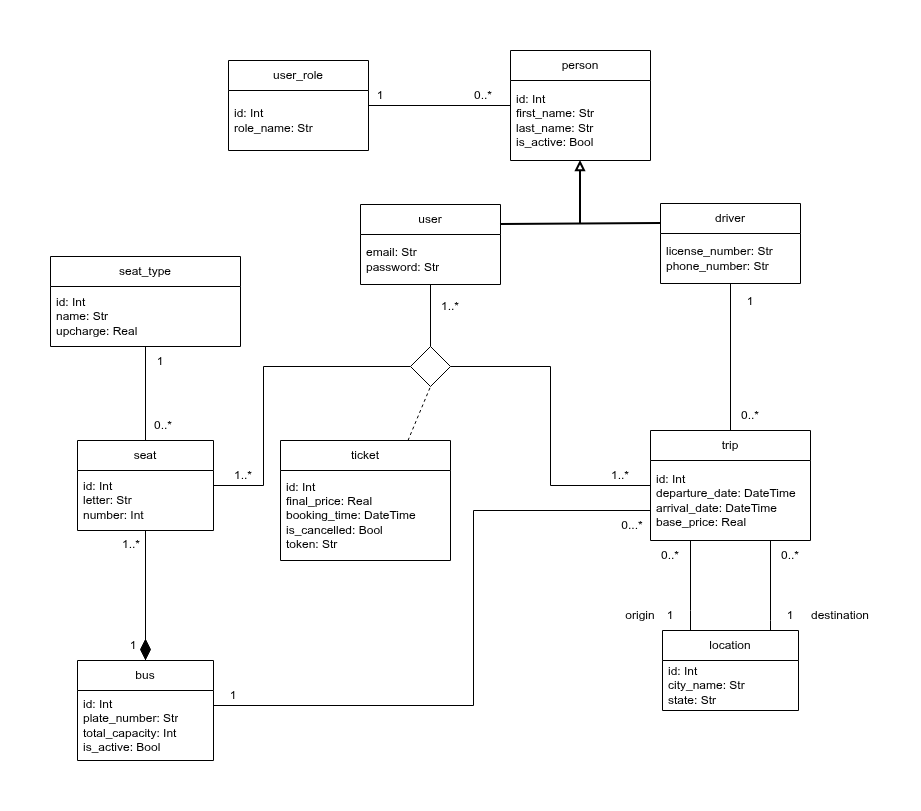

The diagram above was exported from draw.io. Its source (the exported page's mxGraphModel, read from the mxfile embedded in the PNG):
<mxGraphModel dx="1246" dy="746" grid="1" gridSize="10" guides="1" tooltips="1" connect="1" arrows="1" fold="1" page="1" pageScale="1" pageWidth="1169" pageHeight="827" math="0" shadow="0">
  <root>
    <mxCell id="0" />
    <mxCell id="1" parent="0" />
    <mxCell id="KFhOwPcHto5OEqDO1KRt-1" parent="1" style="swimlane;fontStyle=0;childLayout=stackLayout;horizontal=1;startSize=30;horizontalStack=0;resizeParent=1;resizeParentMax=0;resizeLast=0;collapsible=1;marginBottom=0;whiteSpace=wrap;html=1;" value="user" vertex="1">
      <mxGeometry height="80" width="140" x="647" y="224" as="geometry" />
    </mxCell>
    <mxCell id="KFhOwPcHto5OEqDO1KRt-2" parent="KFhOwPcHto5OEqDO1KRt-1" style="text;strokeColor=none;fillColor=none;align=left;verticalAlign=middle;spacingLeft=4;spacingRight=4;overflow=hidden;points=[[0,0.5],[1,0.5]];portConstraint=eastwest;rotatable=0;whiteSpace=wrap;html=1;" value="email: Str&lt;div&gt;password: Str&lt;/div&gt;" vertex="1">
      <mxGeometry height="50" width="140" y="30" as="geometry" />
    </mxCell>
    <mxCell id="KFhOwPcHto5OEqDO1KRt-3" parent="1" style="swimlane;fontStyle=0;childLayout=stackLayout;horizontal=1;startSize=30;horizontalStack=0;resizeParent=1;resizeParentMax=0;resizeLast=0;collapsible=1;marginBottom=0;whiteSpace=wrap;html=1;" value="driver" vertex="1">
      <mxGeometry height="80" width="140" x="947" y="223" as="geometry" />
    </mxCell>
    <mxCell id="KFhOwPcHto5OEqDO1KRt-4" parent="KFhOwPcHto5OEqDO1KRt-3" style="text;strokeColor=none;fillColor=none;align=left;verticalAlign=middle;spacingLeft=4;spacingRight=4;overflow=hidden;points=[[0,0.5],[1,0.5]];portConstraint=eastwest;rotatable=0;whiteSpace=wrap;html=1;" value="license_number: Str&lt;div&gt;phone_number: Str&lt;/div&gt;" vertex="1">
      <mxGeometry height="50" width="140" y="30" as="geometry" />
    </mxCell>
    <mxCell id="KFhOwPcHto5OEqDO1KRt-5" parent="1" style="swimlane;fontStyle=0;childLayout=stackLayout;horizontal=1;startSize=30;horizontalStack=0;resizeParent=1;resizeParentMax=0;resizeLast=0;collapsible=1;marginBottom=0;whiteSpace=wrap;html=1;" value="person" vertex="1">
      <mxGeometry height="110" width="140" x="797" y="70" as="geometry" />
    </mxCell>
    <mxCell id="KFhOwPcHto5OEqDO1KRt-6" parent="KFhOwPcHto5OEqDO1KRt-5" style="text;strokeColor=none;fillColor=none;align=left;verticalAlign=middle;spacingLeft=4;spacingRight=4;overflow=hidden;points=[[0,0.5],[1,0.5]];portConstraint=eastwest;rotatable=0;whiteSpace=wrap;html=1;" value="id: Int&lt;div&gt;first_name: Str&lt;/div&gt;&lt;div&gt;last_name: Str&lt;/div&gt;&lt;div&gt;is_active: Bool&lt;/div&gt;" vertex="1">
      <mxGeometry height="80" width="140" y="30" as="geometry" />
    </mxCell>
    <mxCell id="KFhOwPcHto5OEqDO1KRt-7" edge="1" parent="1" source="KFhOwPcHto5OEqDO1KRt-1" style="endArrow=none;html=1;rounded=0;exitX=1;exitY=0.25;exitDx=0;exitDy=0;entryX=0;entryY=0.25;entryDx=0;entryDy=0;strokeWidth=2;" target="KFhOwPcHto5OEqDO1KRt-3" value="">
      <mxGeometry height="50" relative="1" width="50" as="geometry">
        <mxPoint x="847" y="246" as="sourcePoint" />
        <mxPoint x="897" y="196" as="targetPoint" />
      </mxGeometry>
    </mxCell>
    <mxCell id="KFhOwPcHto5OEqDO1KRt-8" edge="1" parent="1" style="endArrow=block;html=1;rounded=0;endFill=0;strokeWidth=2;" target="KFhOwPcHto5OEqDO1KRt-5" value="">
      <mxGeometry height="50" relative="1" width="50" as="geometry">
        <mxPoint x="867" y="243" as="sourcePoint" />
        <mxPoint x="897" y="200" as="targetPoint" />
      </mxGeometry>
    </mxCell>
    <mxCell id="KFhOwPcHto5OEqDO1KRt-9" parent="1" style="swimlane;fontStyle=0;childLayout=stackLayout;horizontal=1;startSize=30;horizontalStack=0;resizeParent=1;resizeParentMax=0;resizeLast=0;collapsible=1;marginBottom=0;whiteSpace=wrap;html=1;" value="bus" vertex="1">
      <mxGeometry height="100" width="136" x="364" y="680" as="geometry" />
    </mxCell>
    <mxCell id="KFhOwPcHto5OEqDO1KRt-10" parent="KFhOwPcHto5OEqDO1KRt-9" style="text;strokeColor=none;fillColor=none;align=left;verticalAlign=middle;spacingLeft=4;spacingRight=4;overflow=hidden;points=[[0,0.5],[1,0.5]];portConstraint=eastwest;rotatable=0;whiteSpace=wrap;html=1;" value="id: Int&lt;div&gt;plate_number: Str&lt;/div&gt;&lt;div&gt;total_capacity: Int&lt;/div&gt;&lt;div&gt;is_active: Bool&lt;/div&gt;" vertex="1">
      <mxGeometry height="70" width="136" y="30" as="geometry" />
    </mxCell>
    <mxCell id="KFhOwPcHto5OEqDO1KRt-11" parent="1" style="swimlane;fontStyle=0;childLayout=stackLayout;horizontal=1;startSize=30;horizontalStack=0;resizeParent=1;resizeParentMax=0;resizeLast=0;collapsible=1;marginBottom=0;whiteSpace=wrap;html=1;" value="location" vertex="1">
      <mxGeometry height="80" width="136" x="949" y="650" as="geometry" />
    </mxCell>
    <mxCell id="KFhOwPcHto5OEqDO1KRt-12" parent="KFhOwPcHto5OEqDO1KRt-11" style="text;strokeColor=none;fillColor=none;align=left;verticalAlign=middle;spacingLeft=4;spacingRight=4;overflow=hidden;points=[[0,0.5],[1,0.5]];portConstraint=eastwest;rotatable=0;whiteSpace=wrap;html=1;" value="id: Int&lt;div&gt;city_name: Str&lt;/div&gt;&lt;div&gt;state: Str&lt;/div&gt;" vertex="1">
      <mxGeometry height="50" width="136" y="30" as="geometry" />
    </mxCell>
    <mxCell id="KFhOwPcHto5OEqDO1KRt-15" parent="1" style="swimlane;fontStyle=0;childLayout=stackLayout;horizontal=1;startSize=30;horizontalStack=0;resizeParent=1;resizeParentMax=0;resizeLast=0;collapsible=1;marginBottom=0;whiteSpace=wrap;html=1;" value="seat_type" vertex="1">
      <mxGeometry height="90" width="190" x="337" y="276" as="geometry" />
    </mxCell>
    <mxCell id="KFhOwPcHto5OEqDO1KRt-16" parent="KFhOwPcHto5OEqDO1KRt-15" style="text;strokeColor=none;fillColor=none;align=left;verticalAlign=middle;spacingLeft=4;spacingRight=4;overflow=hidden;points=[[0,0.5],[1,0.5]];portConstraint=eastwest;rotatable=0;whiteSpace=wrap;html=1;" value="id: Int&lt;div&gt;name: Str&lt;/div&gt;&lt;div&gt;&lt;div&gt;upcharge: Real&lt;/div&gt;&lt;/div&gt;" vertex="1">
      <mxGeometry height="60" width="190" y="30" as="geometry" />
    </mxCell>
    <mxCell id="KFhOwPcHto5OEqDO1KRt-17" parent="1" style="swimlane;fontStyle=0;childLayout=stackLayout;horizontal=1;startSize=30;horizontalStack=0;resizeParent=1;resizeParentMax=0;resizeLast=0;collapsible=1;marginBottom=0;whiteSpace=wrap;html=1;" value="seat" vertex="1">
      <mxGeometry height="90" width="136" x="364" y="460" as="geometry" />
    </mxCell>
    <mxCell id="KFhOwPcHto5OEqDO1KRt-18" parent="KFhOwPcHto5OEqDO1KRt-17" style="text;strokeColor=none;fillColor=none;align=left;verticalAlign=middle;spacingLeft=4;spacingRight=4;overflow=hidden;points=[[0,0.5],[1,0.5]];portConstraint=eastwest;rotatable=0;whiteSpace=wrap;html=1;" value="id: Int&lt;div&gt;letter: Str&lt;br&gt;&lt;div&gt;number: Int&lt;/div&gt;&lt;/div&gt;" vertex="1">
      <mxGeometry height="60" width="136" y="30" as="geometry" />
    </mxCell>
    <mxCell id="KFhOwPcHto5OEqDO1KRt-19" parent="1" style="swimlane;fontStyle=0;childLayout=stackLayout;horizontal=1;startSize=30;horizontalStack=0;resizeParent=1;resizeParentMax=0;resizeLast=0;collapsible=1;marginBottom=0;whiteSpace=wrap;html=1;" value="trip" vertex="1">
      <mxGeometry height="110" width="160" x="937" y="450" as="geometry" />
    </mxCell>
    <mxCell id="KFhOwPcHto5OEqDO1KRt-20" parent="KFhOwPcHto5OEqDO1KRt-19" style="text;strokeColor=none;fillColor=none;align=left;verticalAlign=middle;spacingLeft=4;spacingRight=4;overflow=hidden;points=[[0,0.5],[1,0.5]];portConstraint=eastwest;rotatable=0;whiteSpace=wrap;html=1;" value="id: Int&lt;div&gt;departure_date: DateTime&lt;/div&gt;&lt;div&gt;arrival_date: DateTime&lt;/div&gt;&lt;div&gt;base_price: Real&lt;/div&gt;" vertex="1">
      <mxGeometry height="80" width="160" y="30" as="geometry" />
    </mxCell>
    <mxCell id="KFhOwPcHto5OEqDO1KRt-21" parent="1" style="swimlane;fontStyle=0;childLayout=stackLayout;horizontal=1;startSize=30;horizontalStack=0;resizeParent=1;resizeParentMax=0;resizeLast=0;collapsible=1;marginBottom=0;whiteSpace=wrap;html=1;" value="ticket" vertex="1">
      <mxGeometry height="120" width="170" x="567" y="460" as="geometry" />
    </mxCell>
    <mxCell id="KFhOwPcHto5OEqDO1KRt-22" parent="KFhOwPcHto5OEqDO1KRt-21" style="text;strokeColor=none;fillColor=none;align=left;verticalAlign=middle;spacingLeft=4;spacingRight=4;overflow=hidden;points=[[0,0.5],[1,0.5]];portConstraint=eastwest;rotatable=0;whiteSpace=wrap;html=1;" value="id: Int&lt;div&gt;final_price: Real&lt;/div&gt;&lt;div&gt;booking_time: DateTime&lt;/div&gt;&lt;div&gt;is_cancelled: Bool&lt;/div&gt;&lt;div&gt;token: Str&lt;/div&gt;" vertex="1">
      <mxGeometry height="90" width="170" y="30" as="geometry" />
    </mxCell>
    <mxCell id="KFhOwPcHto5OEqDO1KRt-24" edge="1" parent="1" source="KFhOwPcHto5OEqDO1KRt-17" style="endArrow=none;html=1;rounded=0;edgeStyle=orthogonalEdgeStyle;" target="KFhOwPcHto5OEqDO1KRt-9" value="">
      <mxGeometry height="50" relative="1" width="50" as="geometry">
        <mxPoint x="564" y="715" as="sourcePoint" />
        <mxPoint x="614" y="665" as="targetPoint" />
      </mxGeometry>
    </mxCell>
    <mxCell id="KFhOwPcHto5OEqDO1KRt-25" edge="1" parent="1" source="KFhOwPcHto5OEqDO1KRt-19" style="endArrow=none;html=1;rounded=0;edgeStyle=orthogonalEdgeStyle;entryX=1;entryY=0.5;entryDx=0;entryDy=0;" target="KFhOwPcHto5OEqDO1KRt-53" value="">
      <mxGeometry height="50" relative="1" width="50" as="geometry">
        <mxPoint x="957" y="510" as="sourcePoint" />
        <mxPoint x="830" y="420" as="targetPoint" />
      </mxGeometry>
    </mxCell>
    <mxCell id="KFhOwPcHto5OEqDO1KRt-26" edge="1" parent="1" source="KFhOwPcHto5OEqDO1KRt-53" style="endArrow=none;html=1;rounded=0;edgeStyle=orthogonalEdgeStyle;exitX=0;exitY=0.5;exitDx=0;exitDy=0;" target="KFhOwPcHto5OEqDO1KRt-17" value="">
      <mxGeometry height="50" relative="1" width="50" as="geometry">
        <Array as="points">
          <mxPoint x="550" y="386" />
          <mxPoint x="550" y="505" />
        </Array>
        <mxPoint x="590" y="410" as="sourcePoint" />
        <mxPoint x="1007" y="460" as="targetPoint" />
      </mxGeometry>
    </mxCell>
    <mxCell id="KFhOwPcHto5OEqDO1KRt-28" edge="1" parent="1" source="KFhOwPcHto5OEqDO1KRt-53" style="endArrow=none;html=1;rounded=0;edgeStyle=orthogonalEdgeStyle;exitX=0.5;exitY=0;exitDx=0;exitDy=0;" target="KFhOwPcHto5OEqDO1KRt-1" value="">
      <mxGeometry height="50" relative="1" width="50" as="geometry">
        <mxPoint x="690" y="410" as="sourcePoint" />
        <mxPoint x="1307" y="-70" as="targetPoint" />
      </mxGeometry>
    </mxCell>
    <mxCell id="KFhOwPcHto5OEqDO1KRt-29" edge="1" parent="1" source="KFhOwPcHto5OEqDO1KRt-19" style="endArrow=none;html=1;rounded=0;edgeStyle=orthogonalEdgeStyle;" target="KFhOwPcHto5OEqDO1KRt-11" value="">
      <mxGeometry height="50" relative="1" width="50" as="geometry">
        <Array as="points">
          <mxPoint x="977" y="630" />
          <mxPoint x="977" y="630" />
        </Array>
        <mxPoint x="1087" y="485" as="sourcePoint" />
        <mxPoint x="1137" y="435" as="targetPoint" />
      </mxGeometry>
    </mxCell>
    <mxCell id="KFhOwPcHto5OEqDO1KRt-30" edge="1" parent="1" source="KFhOwPcHto5OEqDO1KRt-19" style="endArrow=none;html=1;rounded=0;edgeStyle=orthogonalEdgeStyle;" target="KFhOwPcHto5OEqDO1KRt-11" value="">
      <mxGeometry height="50" relative="1" width="50" as="geometry">
        <Array as="points">
          <mxPoint x="1057" y="640" />
          <mxPoint x="1057" y="640" />
        </Array>
        <mxPoint x="1217" y="365" as="sourcePoint" />
        <mxPoint x="1347" y="500" as="targetPoint" />
      </mxGeometry>
    </mxCell>
    <mxCell id="KFhOwPcHto5OEqDO1KRt-31" edge="1" parent="1" source="KFhOwPcHto5OEqDO1KRt-3" style="endArrow=none;html=1;rounded=0;entryX=0.5;entryY=0;entryDx=0;entryDy=0;edgeStyle=orthogonalEdgeStyle;" target="KFhOwPcHto5OEqDO1KRt-19" value="">
      <mxGeometry height="50" relative="1" width="50" as="geometry">
        <mxPoint x="1147" y="360" as="sourcePoint" />
        <mxPoint x="1197" y="310" as="targetPoint" />
      </mxGeometry>
    </mxCell>
    <mxCell id="KFhOwPcHto5OEqDO1KRt-33" parent="1" style="text;html=1;whiteSpace=wrap;strokeColor=none;fillColor=none;align=center;verticalAlign=middle;rounded=0;" value="1..*" vertex="1">
      <mxGeometry height="30" width="60" x="707" y="311" as="geometry" />
    </mxCell>
    <mxCell id="KFhOwPcHto5OEqDO1KRt-34" parent="1" style="text;html=1;whiteSpace=wrap;strokeColor=none;fillColor=none;align=center;verticalAlign=middle;rounded=0;" value="1..*" vertex="1">
      <mxGeometry height="30" width="60" x="500" y="480" as="geometry" />
    </mxCell>
    <mxCell id="KFhOwPcHto5OEqDO1KRt-36" parent="1" style="text;html=1;whiteSpace=wrap;strokeColor=none;fillColor=none;align=center;verticalAlign=middle;rounded=0;" value="1" vertex="1">
      <mxGeometry height="30" width="60" x="390" y="650" as="geometry" />
    </mxCell>
    <mxCell id="KFhOwPcHto5OEqDO1KRt-37" parent="1" style="text;html=1;whiteSpace=wrap;strokeColor=none;fillColor=none;align=center;verticalAlign=middle;rounded=0;" value="1..*" vertex="1">
      <mxGeometry height="30" width="60" x="388" y="549" as="geometry" />
    </mxCell>
    <mxCell id="KFhOwPcHto5OEqDO1KRt-38" parent="1" style="text;html=1;whiteSpace=wrap;strokeColor=none;fillColor=none;align=center;verticalAlign=middle;rounded=0;" value="1..*" vertex="1">
      <mxGeometry height="30" width="60" x="877" y="480" as="geometry" />
    </mxCell>
    <mxCell id="KFhOwPcHto5OEqDO1KRt-40" parent="1" style="text;html=1;whiteSpace=wrap;strokeColor=none;fillColor=none;align=center;verticalAlign=middle;rounded=0;" value="1" vertex="1">
      <mxGeometry height="30" width="60" x="1007" y="306" as="geometry" />
    </mxCell>
    <mxCell id="KFhOwPcHto5OEqDO1KRt-41" parent="1" style="text;html=1;whiteSpace=wrap;strokeColor=none;fillColor=none;align=center;verticalAlign=middle;rounded=0;" value="0..*" vertex="1">
      <mxGeometry height="30" width="60" x="1007" y="420" as="geometry" />
    </mxCell>
    <mxCell id="KFhOwPcHto5OEqDO1KRt-42" parent="1" style="text;html=1;whiteSpace=wrap;strokeColor=none;fillColor=none;align=center;verticalAlign=middle;rounded=0;" value="0..*" vertex="1">
      <mxGeometry height="30" width="60" x="927" y="560" as="geometry" />
    </mxCell>
    <mxCell id="KFhOwPcHto5OEqDO1KRt-43" parent="1" style="text;html=1;whiteSpace=wrap;strokeColor=none;fillColor=none;align=center;verticalAlign=middle;rounded=0;" value="0..*" vertex="1">
      <mxGeometry height="30" width="60" x="1047" y="560" as="geometry" />
    </mxCell>
    <mxCell id="KFhOwPcHto5OEqDO1KRt-44" parent="1" style="text;html=1;whiteSpace=wrap;strokeColor=none;fillColor=none;align=center;verticalAlign=middle;rounded=0;" value="1" vertex="1">
      <mxGeometry height="30" width="60" x="1047" y="620" as="geometry" />
    </mxCell>
    <mxCell id="KFhOwPcHto5OEqDO1KRt-45" parent="1" style="text;html=1;whiteSpace=wrap;strokeColor=none;fillColor=none;align=center;verticalAlign=middle;rounded=0;" value="1" vertex="1">
      <mxGeometry height="30" width="60" x="927" y="620" as="geometry" />
    </mxCell>
    <mxCell id="KFhOwPcHto5OEqDO1KRt-46" parent="1" style="text;html=1;whiteSpace=wrap;strokeColor=none;fillColor=none;align=center;verticalAlign=middle;rounded=0;" value="origin" vertex="1">
      <mxGeometry height="30" width="60" x="897" y="620" as="geometry" />
    </mxCell>
    <mxCell id="KFhOwPcHto5OEqDO1KRt-47" parent="1" style="text;html=1;whiteSpace=wrap;strokeColor=none;fillColor=none;align=center;verticalAlign=middle;rounded=0;" value="destination" vertex="1">
      <mxGeometry height="30" width="60" x="1097" y="620" as="geometry" />
    </mxCell>
    <mxCell id="KFhOwPcHto5OEqDO1KRt-53" parent="1" style="rhombus;whiteSpace=wrap;html=1;" value="" vertex="1">
      <mxGeometry height="40" width="40" x="697" y="366" as="geometry" />
    </mxCell>
    <mxCell id="KFhOwPcHto5OEqDO1KRt-54" edge="1" parent="1" source="KFhOwPcHto5OEqDO1KRt-21" style="endArrow=none;dashed=1;html=1;rounded=0;exitX=0.75;exitY=0;exitDx=0;exitDy=0;entryX=0.5;entryY=1;entryDx=0;entryDy=0;" target="KFhOwPcHto5OEqDO1KRt-53" value="">
      <mxGeometry height="50" relative="1" width="50" as="geometry">
        <mxPoint x="750" y="550" as="sourcePoint" />
        <mxPoint x="800" y="500" as="targetPoint" />
      </mxGeometry>
    </mxCell>
    <mxCell id="KFhOwPcHto5OEqDO1KRt-55" parent="1" style="rhombus;whiteSpace=wrap;html=1;fillColor=#000000;" value="" vertex="1">
      <mxGeometry height="20" width="10" x="427" y="659" as="geometry" />
    </mxCell>
    <mxCell id="KFhOwPcHto5OEqDO1KRt-56" edge="1" parent="1" source="KFhOwPcHto5OEqDO1KRt-15" style="endArrow=none;html=1;rounded=0;" target="KFhOwPcHto5OEqDO1KRt-17" value="">
      <mxGeometry height="50" relative="1" width="50" as="geometry">
        <mxPoint x="560" y="590" as="sourcePoint" />
        <mxPoint x="610" y="540" as="targetPoint" />
      </mxGeometry>
    </mxCell>
    <mxCell id="KFhOwPcHto5OEqDO1KRt-57" parent="1" style="text;html=1;whiteSpace=wrap;strokeColor=none;fillColor=none;align=center;verticalAlign=middle;rounded=0;" value="0..*" vertex="1">
      <mxGeometry height="30" width="60" x="420" y="430" as="geometry" />
    </mxCell>
    <mxCell id="KFhOwPcHto5OEqDO1KRt-59" parent="1" style="text;html=1;whiteSpace=wrap;strokeColor=none;fillColor=none;align=center;verticalAlign=middle;rounded=0;" value="1" vertex="1">
      <mxGeometry height="30" width="60" x="417" y="366" as="geometry" />
    </mxCell>
    <mxCell id="aBIwcoM8n-Aam24NMgQy-2" edge="1" parent="1" source="KFhOwPcHto5OEqDO1KRt-9" style="endArrow=none;html=1;rounded=0;edgeStyle=orthogonalEdgeStyle;" target="KFhOwPcHto5OEqDO1KRt-19" value="">
      <mxGeometry height="50" relative="1" width="50" as="geometry">
        <Array as="points">
          <mxPoint x="760" y="725" />
          <mxPoint x="760" y="530" />
        </Array>
        <mxPoint x="760" y="670" as="sourcePoint" />
        <mxPoint x="810" y="620" as="targetPoint" />
      </mxGeometry>
    </mxCell>
    <mxCell id="aBIwcoM8n-Aam24NMgQy-3" parent="1" style="text;html=1;whiteSpace=wrap;strokeColor=none;fillColor=none;align=center;verticalAlign=middle;rounded=0;" value="0...*" vertex="1">
      <mxGeometry height="30" width="60" x="889" y="530" as="geometry" />
    </mxCell>
    <mxCell id="aBIwcoM8n-Aam24NMgQy-4" parent="1" style="text;html=1;whiteSpace=wrap;strokeColor=none;fillColor=none;align=center;verticalAlign=middle;rounded=0;" value="1" vertex="1">
      <mxGeometry height="30" width="60" x="490" y="700" as="geometry" />
    </mxCell>
    <mxCell id="i1dYjD3TnDhRw76n-qYZ-3" parent="1" style="swimlane;fontStyle=0;childLayout=stackLayout;horizontal=1;startSize=30;horizontalStack=0;resizeParent=1;resizeParentMax=0;resizeLast=0;collapsible=1;marginBottom=0;whiteSpace=wrap;html=1;" value="user_role" vertex="1">
      <mxGeometry height="90" width="140" x="515" y="80" as="geometry" />
    </mxCell>
    <mxCell id="i1dYjD3TnDhRw76n-qYZ-4" parent="i1dYjD3TnDhRw76n-qYZ-3" style="text;strokeColor=none;fillColor=none;align=left;verticalAlign=middle;spacingLeft=4;spacingRight=4;overflow=hidden;points=[[0,0.5],[1,0.5]];portConstraint=eastwest;rotatable=0;whiteSpace=wrap;html=1;" value="id: Int&lt;div&gt;role_name: Str&lt;/div&gt;" vertex="1">
      <mxGeometry height="60" width="140" y="30" as="geometry" />
    </mxCell>
    <mxCell id="i1dYjD3TnDhRw76n-qYZ-5" edge="1" parent="1" source="i1dYjD3TnDhRw76n-qYZ-3" style="endArrow=none;html=1;rounded=0;" target="KFhOwPcHto5OEqDO1KRt-5" value="">
      <mxGeometry height="50" relative="1" width="50" as="geometry">
        <mxPoint x="710" y="160" as="sourcePoint" />
        <mxPoint x="760" y="110" as="targetPoint" />
      </mxGeometry>
    </mxCell>
    <mxCell id="i1dYjD3TnDhRw76n-qYZ-6" parent="1" style="text;html=1;whiteSpace=wrap;strokeColor=none;fillColor=none;align=center;verticalAlign=middle;rounded=0;" value="1" vertex="1">
      <mxGeometry height="30" width="60" x="637" y="100" as="geometry" />
    </mxCell>
    <mxCell id="i1dYjD3TnDhRw76n-qYZ-7" parent="1" style="text;html=1;whiteSpace=wrap;strokeColor=none;fillColor=none;align=center;verticalAlign=middle;rounded=0;" value="0..*" vertex="1">
      <mxGeometry height="30" width="60" x="740" y="100" as="geometry" />
    </mxCell>
  </root>
</mxGraphModel>